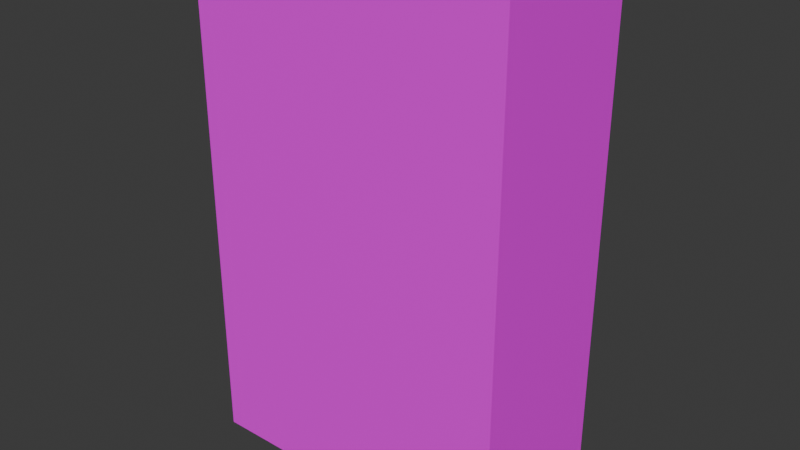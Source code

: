 # Source: aisle.blend  (saved by Blender 4.3.34; exported with 4.5.12 LTS)
import bpy
from mathutils import Matrix  # noqa: F401  (used for matrix-valued properties, if any)

bpy.ops.wm.read_factory_settings(use_empty=True)
scene = bpy.context.scene
scene.name = 'Scene'

# ---- collections
col_collection = bpy.data.collections.new('Collection'); scene.collection.children.link(col_collection)

# ---- images (referenced by path relative to the original .blend; pixels are not part of the script)
import os
ASSET_DIR = os.environ.get("B2B_ASSET_DIR", "")  # directory of the original .blend (textures are referenced by path, not embedded)
HERE = os.path.dirname(os.path.abspath(__file__))  # packed textures are extracted next to this script under _unpacked/

def load_image(name, relpath, width, height, colorspace="sRGB"):
    """Load a texture the original file referenced (path relative to the .blend, or extracted next to this script)."""
    p = next((c for c in (os.path.join(HERE, relpath), os.path.join(ASSET_DIR, relpath)) if relpath and os.path.exists(c)), "")
    if p:
        img = bpy.data.images.load(p, check_existing=True)
        img.name = name
    else:  # same state as the original file: an image datablock whose file is absent (Cycles renders it pink)
        img = bpy.data.images.new(name, width, height)
        img.source = "FILE"
        img.filepath = "//" + (relpath or name)
    img.colorspace_settings.name = colorspace
    return img
img_aisle_png = load_image('aisle.png', 'aisle.png', 1024, 1024, 'sRGB')

# ---- materials (node trees are filled in below, after node groups)
mat_material = bpy.data.materials.new('Material')
mat_material.alpha_threshold = 0.0
mat_material.roughness = 0.5
mat_material.line_color = (0.0, 0.0, 0.0, 1.0)

# ---- material node trees
mat_material.use_nodes = True; mat_material.node_tree.nodes.clear()
_N = mat_material.node_tree.nodes; _L = mat_material.node_tree.links
n0 = _N.new('ShaderNodeOutputMaterial'); n0.name = 'Material Output'; n0.location = (300, 300)
n1 = _N.new('ShaderNodeBsdfPrincipled'); n1.name = 'Principled BSDF'; n1.location = (10, 300)
n1.inputs[3].default_value = 1.45
n2 = _N.new('ShaderNodeTexImage'); n2.name = 'Image Texture'; n2.location = (-280, 280)
n2.image = img_aisle_png
_L.new(n1.outputs[0], n0.inputs[0])
_L.new(n2.outputs[0], n1.inputs[0])
n0.is_active_output = True

# ---- world
world_world = bpy.data.worlds.new('World'); scene.world = world_world
world_world.use_nodes = True; world_world.node_tree.nodes.clear()
_N = world_world.node_tree.nodes; _L = world_world.node_tree.links
n0 = _N.new('ShaderNodeOutputWorld'); n0.name = 'World Output'; n0.location = (300, 300)
n1 = _N.new('ShaderNodeBackground'); n1.name = 'Background'; n1.location = (10, 300)
n1.inputs[0].default_value = (0.05088, 0.05088, 0.05088, 1.0)
_L.new(n1.outputs[0], n0.inputs[0])
n0.is_active_output = True
world_world.color = (0.05088, 0.05088, 0.05088)
world_world.sun_shadow_jitter_overblur = 0.0

# ---- meshes
me_cube = bpy.data.meshes.new('Cube')
me_cube.from_pydata([(1.0, 1.0, 1.0), (1.0, 1.0, -1.0), (1.0, -1.0, 1.0), (1.0, -1.0, -1.0), (-1.0, 1.0, 1.0), (-1.0, 1.0, -1.0), (-1.0, -1.0, 1.0), (-1.0, -1.0, -1.0)], [], [(0, 4, 6, 2), (3, 2, 6, 7), (7, 6, 4, 5), (5, 1, 3, 7), (1, 0, 2, 3), (5, 4, 0, 1)])
_uv = me_cube.uv_layers.new(name='UVMap')
_uv.uv.foreach_set('vector', [0.1763, 0.6912, 0.9447, 0.6912, 0.9447, 0.5235, 0.1763, 0.5235, 0.9412, 0.1988, 0.9412, 0.6728, 0.2583, 0.6728, 0.2583, 0.1988, 0.2759, 0.2007, 0.2759, 0.6802, 0.6244, 0.6802, 0.6244, 0.2007, 0.4092, 0.8595, 0.4678, 0.8595, 0.4678, 0.9181, 0.4092, 0.9181, 0.6851, 0.196, 0.6851, 0.6841, 0.2572, 0.6841, 0.2572, 0.196, 0.8482, 0.1937, 0.8482, 0.6815, 0.241, 0.6815, 0.241, 0.1937])
me_cube.materials.append(mat_material)
me_cube.use_mirror_vertex_groups = False
me_cube.update()

# ---- objects
ob_aisle = bpy.data.objects.new('Aisle', me_cube)

# ---- transforms, parenting, visibility, modifiers, constraints
ob_aisle.location = (0.0, 0.0, 0.0)
ob_aisle.scale = (4.633, 2.236, 7.273)
ob_aisle.lock_rotations_4d = False
ob_aisle.empty_display_type = 'ARROWS'
ob_aisle.lineart.crease_threshold = 0.0

# ---- collection membership
col_collection.objects.link(ob_aisle)

# ---- scene / render settings (as saved in the file)
scene.frame_start = 1; scene.frame_end = 250; scene.frame_set(1)
scene.render.engine = 'BLENDER_EEVEE_NEXT'
bpy.context.view_layer.update()

# ---- added for rendering (the .blend has no active camera and no usable light): camera, sun
cam_auto = bpy.data.cameras.new('AutoCamera')
cam_auto.lens = 50.0
cam_auto.sensor_width = 36.0
cam_auto.clip_end = 1000.0
ob_auto_camera = bpy.data.objects.new('AutoCamera', cam_auto)
scene.collection.objects.link(ob_auto_camera)
ob_auto_camera.location = (16.4848, -19.7818, 13.1879)
ob_auto_camera.rotation_euler = (1.09748, -7.21219e-08, 0.694738)
scene.camera = ob_auto_camera
light_auto_sun = bpy.data.lights.new('AutoSun', 'SUN')
light_auto_sun.energy = 3.0
light_auto_sun.angle = 0.0523599
ob_auto_sun = bpy.data.objects.new('AutoSun', light_auto_sun)
scene.collection.objects.link(ob_auto_sun)
ob_auto_sun.rotation_euler = (0.872665, 0.174533, 0.523599)
bpy.context.view_layer.update()
